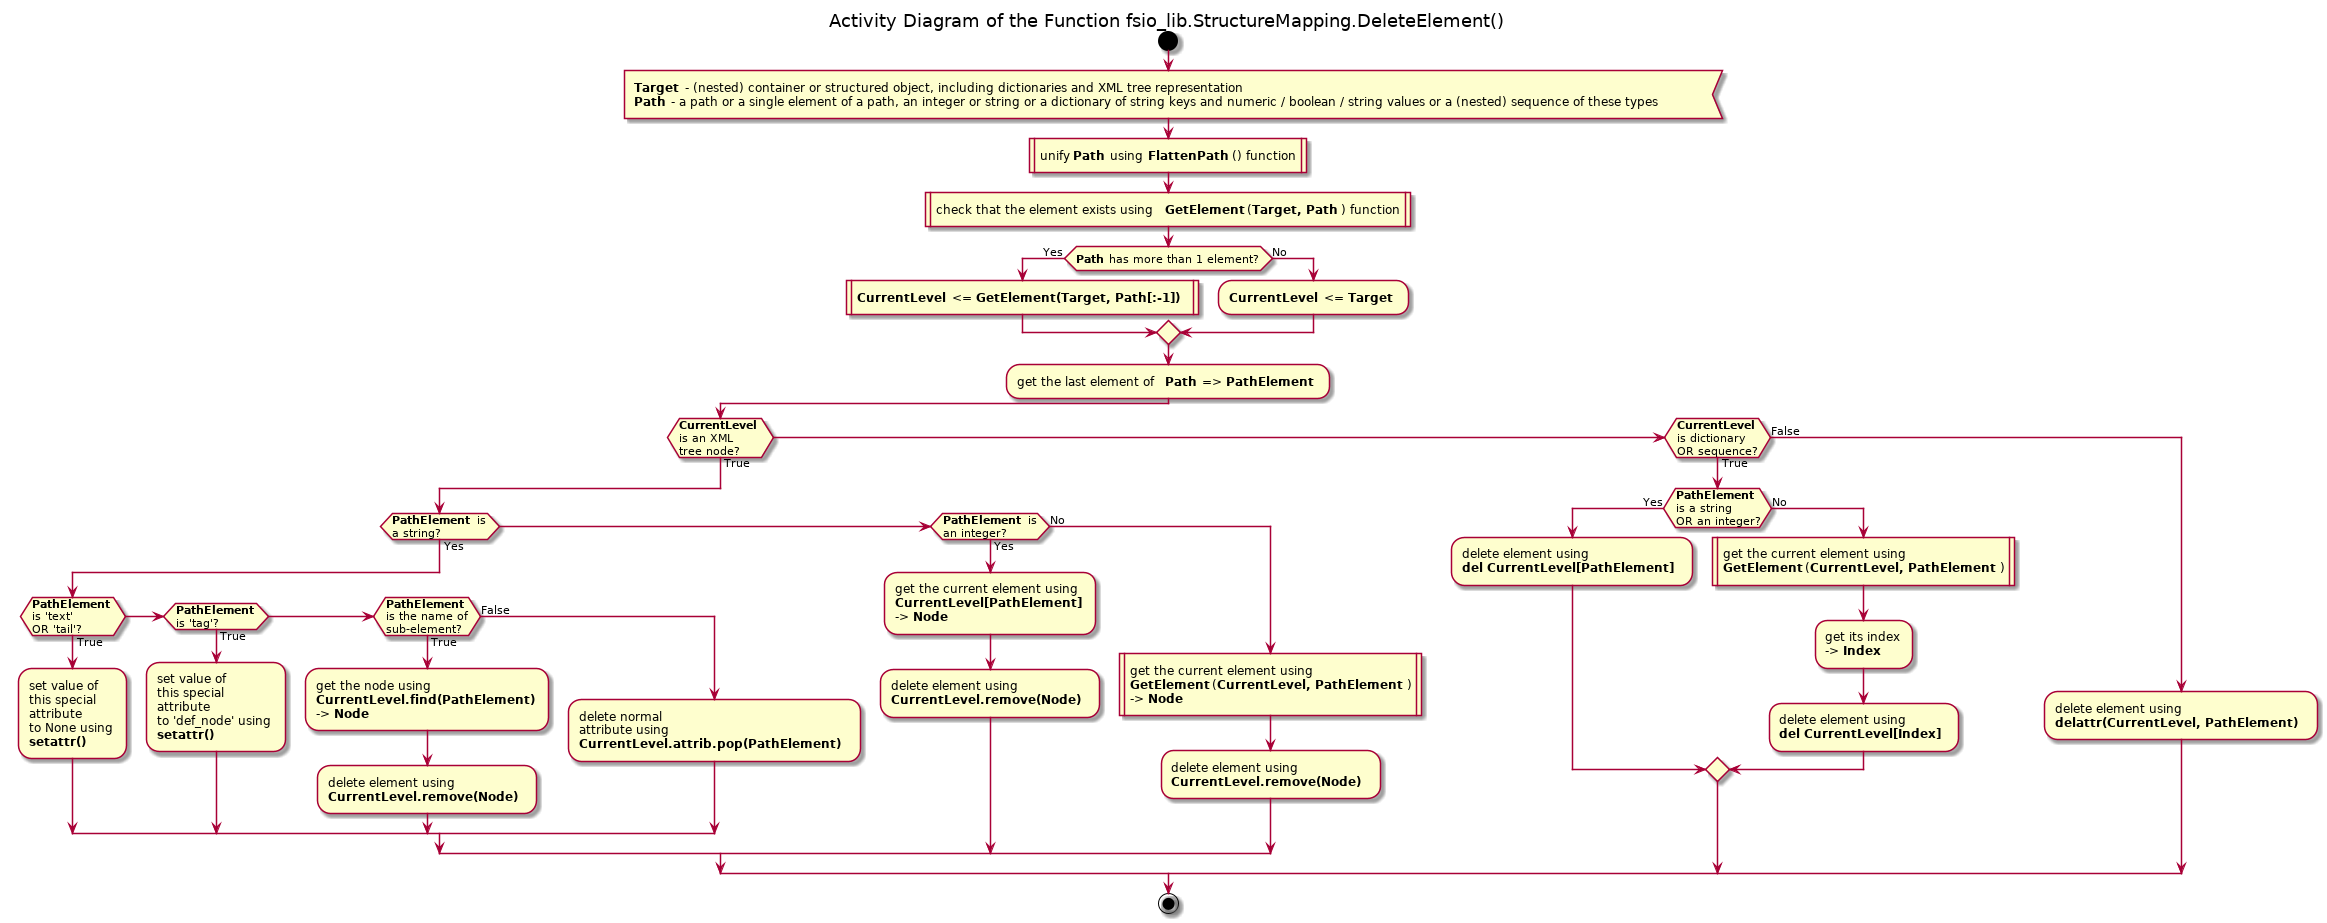

The diagram above was rendered by PlantUML. Its source (embedded in the PNG):
@startuml structure_mapping_delete_element

title Activity Diagram of the Function fsio_lib.StructureMapping.DeleteElement()

start

:<b>Target</b> - (nested) container or structured object, including dictionaries and XML tree representation
<b>Path</b> - a path or a single element of a path, an integer or string or a dictionary of string keys and numeric / boolean / string values or a (nested) sequence of these types<

:unify <b>Path</b> using <b>FlattenPath</b>() function|

:check that the element exists using <b>GetElement</b>(<b>Target, Path</b>) function|

if (<b>Path</b> has more than 1 element?) then (Yes)
    :<b>CurrentLevel</b> <= <b>GetElement(Target, Path[:-1])</b> |
    
else (No)
    :<b>CurrentLevel</b> <= <b>Target</b> ;
endif

:get the last element of <b>Path</b> => <b>PathElement</b> ;

if (<b>CurrentLevel</b>\nis an XML\ntree node?) then (True)
    if (<b>PathElement</b> is\na string?) then (Yes)
        if (<b>PathElement</b>\nis 'text'\nOR 'tail'?) then (True)
            :set value of\nthis special\nattribute\nto None using\n<b>setattr()</b> ;
        elseif (<b>PathElement</b>\nis 'tag'?) then (True)
            :set value of\nthis special\nattribute\nto 'def_node' using\n<b>setattr()</b> ;
        elseif (<b>PathElement</b>\nis the name of\nsub-element?) then (True)
            :get the node using\n<b>CurrentLevel.find(PathElement)</b>\n-> <b>Node</b> ;
            
            :delete element using\n<b>CurrentLevel.remove(Node)</b> ;
        else (False)
            :delete normal\nattribute using\n<b>CurrentLevel.attrib.pop(PathElement)</b> ;
        endif
    elseif (<b>PathElement</b> is\nan integer?) then (Yes)
        :get the current element using\n<b>CurrentLevel[PathElement]</b>\n-> <b>Node</b> ;
        
        :delete element using\n<b>CurrentLevel.remove(Node)</b> ;
    else (No)
        :get the current element using\n<b>GetElement</b>(<b>CurrentLevel, PathElement</b>)\n-> <b>Node</b> |
        
        :delete element using\n<b>CurrentLevel.remove(Node)</b> ;
    endif
elseif (<b>CurrentLevel</b>\nis dictionary\nOR sequence?) then (True)
    if (<b>PathElement</b>\nis a string\nOR an integer?) then (Yes)
        :delete element using\n<b>del CurrentLevel[PathElement]</b> ;
    else (No)
        :get the current element using\n<b>GetElement</b>(<b>CurrentLevel, PathElement</b>)|
    
        :get its index\n-> <b>Index</b> ;
        
        :delete element using\n<b>del CurrentLevel[Index]</b> ;
    endif
else (False)
    :delete element using\n<b>delattr(CurrentLevel, PathElement)</b> ;
endif

stop

@enduml